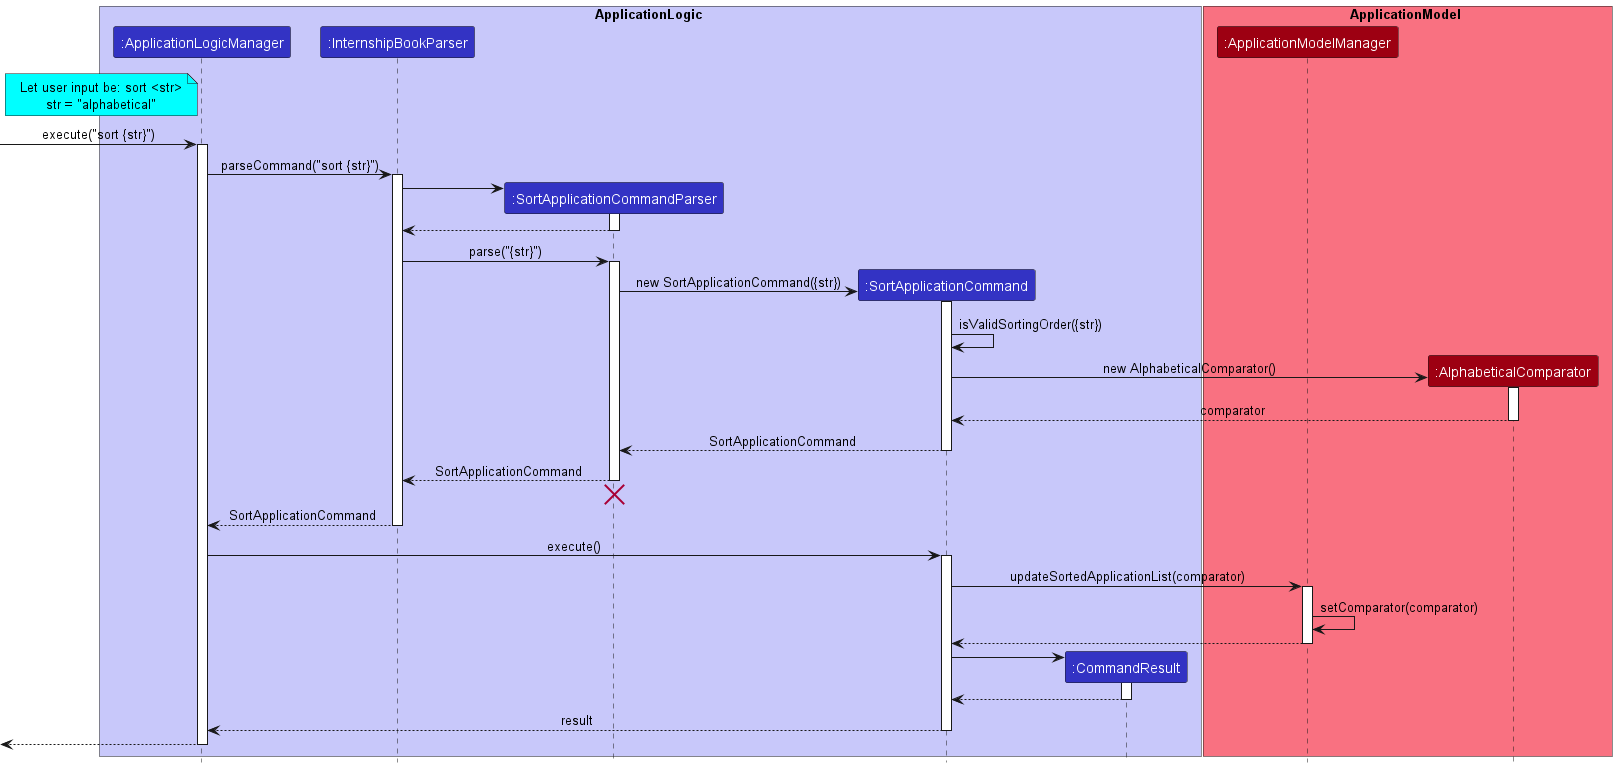

The diagram above was rendered by PlantUML. Its source (embedded in the PNG):
@startuml
!include style.puml

box ApplicationLogic LOGIC_COLOR_T1
participant ":ApplicationLogicManager" as ApplicationLogicManager LOGIC_COLOR
participant ":InternshipBookParser" as InternshipBookParser LOGIC_COLOR
participant ":SortApplicationCommandParser" as SortApplicationCommandParser LOGIC_COLOR
participant ":SortApplicationCommand" as SortApplicationCommand LOGIC_COLOR
participant ":CommandResult" as CommandResult LOGIC_COLOR

end box

box ApplicationModel MODEL_COLOR_T1
participant ":ApplicationModelManager" as ApplicationModelManager MODEL_COLOR
participant ":AlphabeticalComparator" as AlphabeticalComparator MODEL_COLOR
end box

note left of ApplicationLogicManager #aqua
Let user input be: sort <str>
str = "alphabetical"
end note

[-> ApplicationLogicManager : execute("sort {str}")
activate ApplicationLogicManager

ApplicationLogicManager -> InternshipBookParser : parseCommand("sort {str}")
activate InternshipBookParser

create SortApplicationCommandParser
InternshipBookParser -> SortApplicationCommandParser
activate SortApplicationCommandParser

SortApplicationCommandParser --> InternshipBookParser
deactivate SortApplicationCommandParser

InternshipBookParser -> SortApplicationCommandParser : parse("{str}")
activate SortApplicationCommandParser

create SortApplicationCommand
SortApplicationCommandParser -> SortApplicationCommand : new SortApplicationCommand({str})
activate SortApplicationCommand

SortApplicationCommand -> SortApplicationCommand : isValidSortingOrder({str})

create AlphabeticalComparator
SortApplicationCommand -> AlphabeticalComparator: new AlphabeticalComparator()
activate AlphabeticalComparator

AlphabeticalComparator --> SortApplicationCommand : comparator
deactivate AlphabeticalComparator

SortApplicationCommand --> SortApplicationCommandParser : SortApplicationCommand
deactivate SortApplicationCommand

SortApplicationCommandParser --> InternshipBookParser : SortApplicationCommand
deactivate SortApplicationCommandParser
'Hidden arrow to position the destroy marker below the end of the activation bar.
SortApplicationCommandParser -[hidden]-> InternshipBookParser
destroy SortApplicationCommandParser

InternshipBookParser --> ApplicationLogicManager : SortApplicationCommand
deactivate InternshipBookParser

ApplicationLogicManager -> SortApplicationCommand : execute()
activate SortApplicationCommand

SortApplicationCommand -> ApplicationModelManager : updateSortedApplicationList(comparator)
activate ApplicationModelManager

ApplicationModelManager -> ApplicationModelManager : setComparator(comparator)
ApplicationModelManager --> SortApplicationCommand
deactivate ApplicationModelManager

create CommandResult
SortApplicationCommand -> CommandResult
activate CommandResult

CommandResult --> SortApplicationCommand
deactivate CommandResult

SortApplicationCommand --> ApplicationLogicManager : result
deactivate SortApplicationCommand

[<--ApplicationLogicManager
deactivate ApplicationLogicManager
@enduml